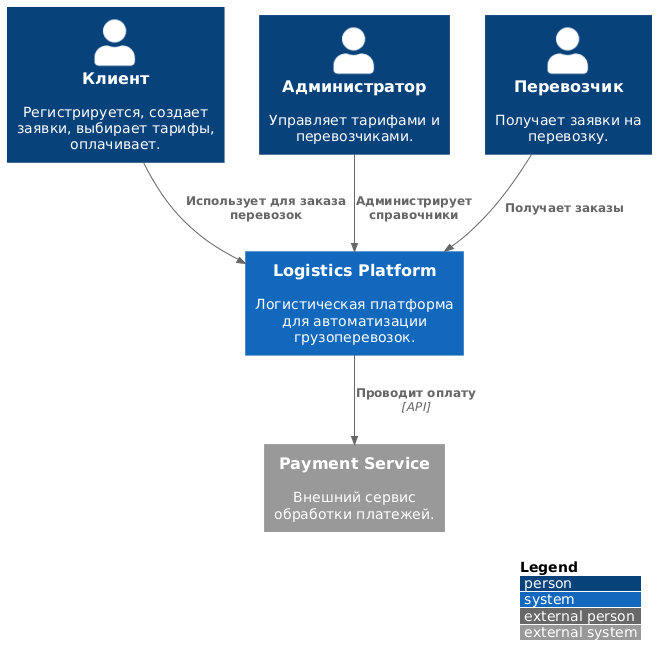

The diagram above was rendered by PlantUML. Its source (embedded in the PNG):
@startuml
!include <c4/C4_Context.puml>

LAYOUT_WITH_LEGEND()

' Акторы из Use Case
Person(client, "Клиент", "Регистрируется, создает заявки, выбирает тарифы, оплачивает.")
Person(admin, "Администратор", "Управляет тарифами и перевозчиками.")
Person(carrier, "Перевозчик", "Получает заявки на перевозку.")

' Наша система как единое целое
System(logistics_platform, "Logistics Platform", "Логистическая платформа для автоматизации грузоперевозок.")

' Внешняя система
System_Ext(payment_service, "Payment Service", "Внешний сервис обработки платежей.")

' Связи
Rel(client, logistics_platform, "Использует для заказа перевозок")
Rel(admin, logistics_platform, "Администрирует справочники")
Rel(carrier, logistics_platform, "Получает заказы")
Rel(logistics_platform, payment_service, "Проводит оплату", "API")

@endum